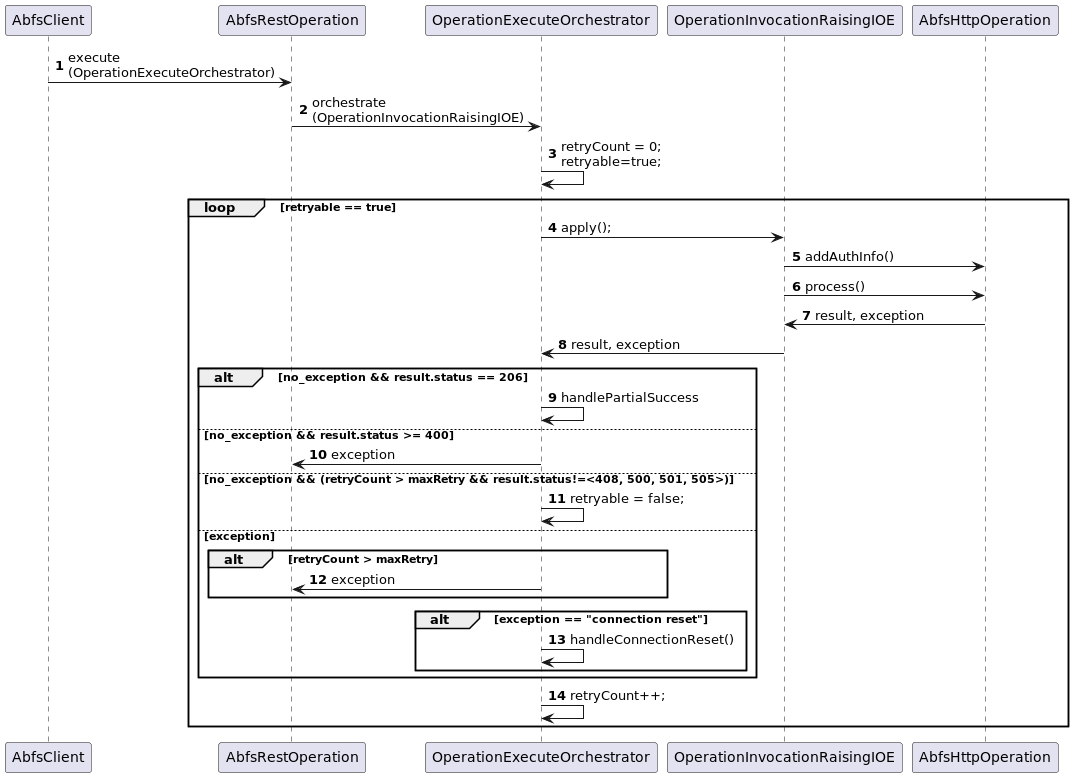

The diagram above was rendered by PlantUML. Its source (embedded in the PNG):
@startuml
'https://plantuml.com/sequence-diagram

autonumber

AbfsClient -> AbfsRestOperation:execute\n(OperationExecuteOrchestrator)
AbfsRestOperation -> OperationExecuteOrchestrator: orchestrate\n(OperationInvocationRaisingIOE)
OperationExecuteOrchestrator -> OperationExecuteOrchestrator: retryCount = 0;\nretryable=true;
loop retryable == true
  OperationExecuteOrchestrator -> OperationInvocationRaisingIOE: apply();
  OperationInvocationRaisingIOE -> AbfsHttpOperation: addAuthInfo()
  OperationInvocationRaisingIOE -> AbfsHttpOperation: process()
  AbfsHttpOperation -> OperationInvocationRaisingIOE: result, exception
  OperationInvocationRaisingIOE -> OperationExecuteOrchestrator: result, exception
  alt no_exception && result.status == 206
    OperationExecuteOrchestrator -> OperationExecuteOrchestrator: handlePartialSuccess
  else no_exception && result.status >= 400
    OperationExecuteOrchestrator -> AbfsRestOperation: exception
  else no_exception && (retryCount > maxRetry && result.status!=<408, 500, 501, 505>)
    OperationExecuteOrchestrator -> OperationExecuteOrchestrator: retryable = false;
  else exception
    alt retryCount > maxRetry
      OperationExecuteOrchestrator -> AbfsRestOperation: exception
    end
    alt exception == "connection reset"
      OperationExecuteOrchestrator -> OperationExecuteOrchestrator: handleConnectionReset()
    end
  end
  OperationExecuteOrchestrator -> OperationExecuteOrchestrator: retryCount++;
end
@enduml